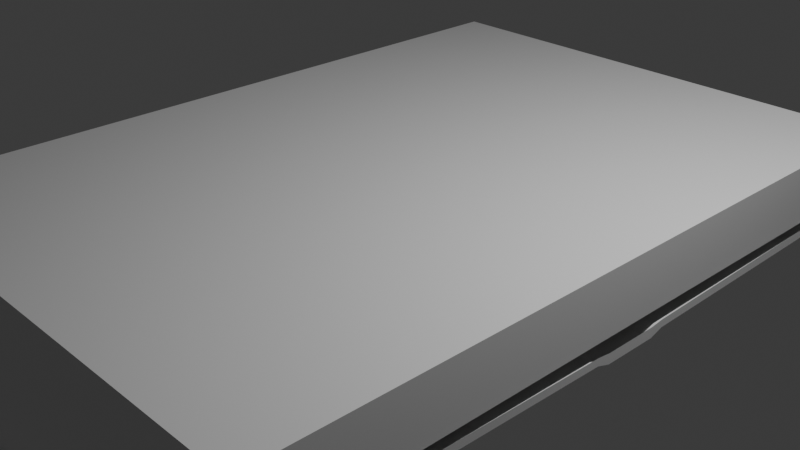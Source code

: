 # Source: grimoire.blend  (saved by Blender 4.5.90; exported with 4.5.12 LTS)
import bpy
from mathutils import Matrix  # noqa: F401  (used for matrix-valued properties, if any)

bpy.ops.wm.read_factory_settings(use_empty=True)
scene = bpy.context.scene
scene.name = 'Scene'

# ---- collections
col_collection = bpy.data.collections.new('Collection'); scene.collection.children.link(col_collection)

# ---- materials (node trees are filled in below, after node groups)
mat_material = bpy.data.materials.new('Material')
mat_material.alpha_threshold = 0.0
mat_material.roughness = 0.5
mat_material.line_color = (0.0, 0.0, 0.0, 1.0)

# ---- material node trees
mat_material.use_nodes = True; mat_material.node_tree.nodes.clear()
_N = mat_material.node_tree.nodes; _L = mat_material.node_tree.links
n0 = _N.new('ShaderNodeOutputMaterial'); n0.name = 'Material Output'; n0.location = (200, 100)
n1 = _N.new('ShaderNodeBsdfPrincipled'); n1.name = 'Principled BSDF'; n1.location = (-200, 100)
n1.inputs[3].default_value = 1.45
_L.new(n1.outputs[0], n0.inputs[0])
n0.is_active_output = True

# ---- world
world_world = bpy.data.worlds.new('World'); scene.world = world_world
world_world.use_nodes = True; world_world.node_tree.nodes.clear()
_N = world_world.node_tree.nodes; _L = world_world.node_tree.links
n0 = _N.new('ShaderNodeOutputWorld'); n0.name = 'World Output'; n0.location = (200, 100)
n1 = _N.new('ShaderNodeBackground'); n1.name = 'Background'; n1.location = (-200, 100)
n1.inputs[0].default_value = (0.05088, 0.05088, 0.05088, 1.0)
_L.new(n1.outputs[0], n0.inputs[0])
n0.is_active_output = True
world_world.color = (0.05088, 0.05088, 0.05088)
world_world.sun_shadow_jitter_overblur = 0.0

# ---- cameras
cam_camera = bpy.data.cameras.new('Camera')
cam_camera.clip_end = 100.0
cam_camera.ortho_scale = 7.314

# ---- lights
light_light = bpy.data.lights.new('Light', 'POINT')
light_light.energy = 1000.0
light_light.shadow_soft_size = 0.1

# ---- meshes
me_cube = bpy.data.meshes.new('Cube')
me_cube.from_pydata([(1.0, 1.131, -1.0), (1.0, -1.131, -1.0), (-1.0, 1.131, -1.0), (-1.0, -1.131, -1.0), (1.0, 1.131, -0.7459), (-1.0, -1.131, -0.7459), (1.0, -1.131, -0.7459), (-1.0, 1.131, -0.7459), (1.0, 1.131, -1.0), (-1.0, 1.131, -1.0), (1.0, 1.131, -0.7459), (-1.0, 1.131, -0.7459), (1.0, -1.131, -0.7459), (1.0, -1.131, -1.0), (-1.0, -1.131, -1.0), (-1.0, -1.131, -0.7459), (1.0, 1.131, -1.0), (-1.0, 1.131, -1.0), (1.0, 1.131, -0.7459), (-1.0, 1.131, -0.7459), (1.0, 1.163, -1.0), (-1.0, 1.163, -1.0), (1.0, 1.163, -0.7459), (-1.0, 1.163, -0.7459), (1.0, -1.163, -0.7459), (1.0, -1.163, -1.0), (-1.0, -1.163, -1.0), (-1.0, -1.163, -0.7459), (0.9825, 1.131, -1.0), (0.9825, -1.0, 1.0), (0.9825, -1.131, -1.0), (0.9825, 1.0, 1.0), (0.9825, 1.131, -0.7459), (0.9825, -1.131, -0.7459), (0.9825, 1.131, -1.0), (0.9825, 1.131, -0.7459), (0.9825, -1.131, -1.0), (0.9825, -1.131, -0.7459), (0.9825, 1.131, -1.0), (0.9825, 1.131, -0.7459), (0.9825, 1.163, -1.0), (0.9825, 1.163, -0.7459), (0.9825, -1.163, -1.0), (0.9825, -1.163, -0.7459), (-0.9816, 1.131, -1.0), (-0.9816, -1.0, 1.0), (-0.9816, -1.131, -0.7459), (-0.9816, 1.131, -1.0), (-0.9816, -1.131, -0.7459), (-0.9816, 1.131, -1.0), (-0.9816, 1.163, -1.0), (-0.9816, -1.163, -0.7459), (-0.9816, -1.131, -1.0), (-0.9816, 1.0, 1.0), (-0.9816, 1.131, -0.7459), (-0.9816, 1.131, -0.7459), (-0.9816, -1.131, -1.0), (-0.9816, 1.131, -0.7459), (-0.9816, 1.163, -0.7459), (-0.9816, -1.163, -1.0), (-1.0, 0.1113, -1.199), (1.0, 0.1113, -1.206), (1.0, 0.1113, -0.9881), (-1.0, 0.1113, -0.9113), (0.9825, 0.1113, -1.207), (-0.9816, 0.1113, -1.203), (-1.0, -0.1091, -1.199), (1.0, -0.1091, -0.9881), (0.9825, -0.1091, -1.207), (-0.9816, -0.1091, -1.203), (1.0, -0.1091, -1.206), (-1.0, -0.1091, -0.9113), (1.0, -0.07238, -1.333), (1.0, -0.03564, -1.333), (1.0, 0.001093, -1.333), (1.0, 0.03783, -1.333), (1.0, 0.07456, -1.333), (-1.0, -0.07238, -0.958), (-1.0, -0.03564, -0.958), (-1.0, 0.001093, -0.958), (-1.0, 0.03783, -0.958), (-1.0, 0.07456, -0.958), (-1.0, 0.07456, -1.331), (-1.0, 0.03783, -1.331), (-1.0, 0.001093, -1.331), (-1.0, -0.03564, -1.331), (-1.0, -0.07238, -1.331), (1.0, 0.07456, -1.035), (1.0, 0.03783, -1.035), (1.0, 0.001093, -1.035), (1.0, -0.03564, -1.035), (1.0, -0.07238, -1.035), (0.9825, 0.07456, -1.36), (0.9825, 0.03783, -1.36), (0.9825, 0.001093, -1.36), (0.9825, -0.03564, -1.36), (0.9825, -0.07238, -1.36), (-0.9816, 0.07456, -1.36), (-0.9816, 0.03783, -1.36), (-0.9816, 0.001093, -1.36), (-0.9816, -0.03564, -1.36), (-0.9816, -0.07238, -1.36)], [], [(68, 70, 1, 30), (4, 0, 8, 10), (70, 67, 6, 1), (60, 63, 7, 2), (5, 3, 14, 15), (1, 6, 12, 13), (2, 7, 11, 9), (32, 4, 10, 35), (44, 2, 9, 47), (15, 14, 26, 27), (17, 19, 23, 21), (9, 11, 19, 17), (47, 9, 17, 49), (35, 10, 18, 39), (10, 8, 16, 18), (30, 1, 13, 36), (46, 5, 15, 48), (40, 41, 22, 20), (49, 17, 21, 50), (39, 18, 22, 41), (18, 16, 20, 22), (59, 51, 27, 26), (13, 12, 24, 25), (48, 15, 27, 51), (36, 13, 25, 42), (56, 36, 42, 59), (12, 37, 43, 24), (25, 24, 43, 42), (57, 39, 41, 58), (16, 38, 40, 20), (50, 58, 41, 40), (6, 33, 37, 12), (52, 30, 36, 56), (55, 35, 39, 57), (8, 34, 38, 16), (0, 28, 34, 8), (54, 32, 35, 55), (54, 53, 31, 32), (69, 68, 30, 52), (37, 39, 31, 29), (66, 69, 52, 3), (57, 48, 45, 53), (7, 54, 55, 11), (11, 55, 57, 19), (3, 52, 56, 14), (21, 23, 58, 50), (19, 57, 58, 23), (14, 56, 59, 26), (37, 48, 51, 43), (42, 43, 51, 59), (38, 49, 50, 40), (33, 46, 48, 37), (34, 47, 49, 38), (28, 44, 47, 34), (33, 29, 45, 46), (31, 53, 45, 29), (2, 44, 65, 60), (44, 28, 64, 65), (82, 81, 63, 60), (0, 4, 62, 61), (28, 0, 61, 64), (3, 5, 71, 66), (86, 101, 69, 66), (101, 96, 68, 69), (72, 91, 67, 70), (96, 72, 70, 68), (64, 61, 76, 92), (92, 76, 75, 93), (93, 75, 74, 94), (94, 74, 73, 95), (95, 73, 72, 96), (61, 62, 87, 76), (76, 87, 88, 75), (75, 88, 89, 74), (74, 89, 90, 73), (73, 90, 91, 72), (65, 64, 92, 97), (97, 92, 93, 98), (98, 93, 94, 99), (99, 94, 95, 100), (100, 95, 96, 101), (60, 65, 97, 82), (82, 97, 98, 83), (83, 98, 99, 84), (84, 99, 100, 85), (85, 100, 101, 86), (66, 71, 77, 86), (86, 77, 78, 85), (85, 78, 79, 84), (84, 79, 80, 83), (83, 80, 81, 82)])
_uv = me_cube.uv_layers.new(name='UVMap')
_uv.uv.foreach_set('vector', [0.3728, 0.6371, 0.375, 0.6371, 0.375, 0.75, 0.3728, 0.75, 0.4068, 0.5, 0.375, 0.5, 0.375, 0.5, 0.4068, 0.5, 0.375, 0.6371, 0.4068, 0.6371, 0.4068, 0.75, 0.375, 0.75, 0.375, 0.1373, 0.4068, 0.1373, 0.4068, 0.25, 0.375, 0.25, 0.4068, 0.0, 0.375, 0.0, 0.375, 0.0, 0.4068, 0.0, 0.375, 0.75, 0.4068, 0.75, 0.4068, 0.75, 0.375, 0.75, 0.375, 0.25, 0.4068, 0.25, 0.4068, 0.25, 0.375, 0.25, 0.4068, 0.4978, 0.4068, 0.5, 0.4068, 0.5, 0.4068, 0.4978, 0.1273, 0.5, 0.125, 0.5, 0.125, 0.5, 0.1273, 0.5, 0.4068, 0.0, 0.375, 0.0, 0.375, 0.0, 0.4068, 0.0, 0.375, 0.25, 0.4068, 0.25, 0.4068, 0.25, 0.375, 0.25, 0.375, 0.25, 0.4068, 0.25, 0.4068, 0.25, 0.375, 0.25, 0.1273, 0.5, 0.125, 0.5, 0.125, 0.5, 0.1273, 0.5, 0.4068, 0.4978, 0.4068, 0.5, 0.4068, 0.5, 0.4068, 0.4978, 0.4068, 0.5, 0.375, 0.5, 0.375, 0.5, 0.4068, 0.5, 0.3728, 0.75, 0.375, 0.75, 0.375, 0.75, 0.3728, 0.75, 0.4068, 0.9977, 0.4068, 1.0, 0.4068, 1.0, 0.4068, 0.9977, 0.375, 0.4978, 0.4068, 0.4978, 0.4068, 0.5, 0.375, 0.5, 0.1273, 0.5, 0.125, 0.5, 0.125, 0.5, 0.1273, 0.5, 0.4068, 0.4978, 0.4068, 0.5, 0.4068, 0.5, 0.4068, 0.4978, 0.4068, 0.5, 0.375, 0.5, 0.375, 0.5, 0.4068, 0.5, 0.375, 0.9977, 0.4068, 0.9977, 0.4068, 1.0, 0.375, 1.0, 0.375, 0.75, 0.4068, 0.75, 0.4068, 0.75, 0.375, 0.75, 0.4068, 0.9977, 0.4068, 1.0, 0.4068, 1.0, 0.4068, 0.9977, 0.3728, 0.75, 0.375, 0.75, 0.375, 0.75, 0.3728, 0.75, 0.1273, 0.75, 0.3728, 0.75, 0.3728, 0.75, 0.1273, 0.75, 0.4068, 0.75, 0.4068, 0.7522, 0.4068, 0.7522, 0.4068, 0.75, 0.375, 0.75, 0.4068, 0.75, 0.4068, 0.7522, 0.375, 0.7522, 0.4068, 0.2523, 0.4068, 0.4978, 0.4068, 0.4978, 0.4068, 0.2523, 0.375, 0.5, 0.3728, 0.5, 0.3728, 0.5, 0.375, 0.5, 0.375, 0.2523, 0.4068, 0.2523, 0.4068, 0.4978, 0.375, 0.4978, 0.4068, 0.75, 0.4068, 0.7522, 0.4068, 0.7522, 0.4068, 0.75, 0.1273, 0.75, 0.3728, 0.75, 0.3728, 0.75, 0.1273, 0.75, 0.4068, 0.2523, 0.4068, 0.4978, 0.4068, 0.4978, 0.4068, 0.2523, 0.375, 0.5, 0.3728, 0.5, 0.3728, 0.5, 0.375, 0.5, 0.375, 0.5, 0.3728, 0.5, 0.3728, 0.5, 0.375, 0.5, 0.4068, 0.2523, 0.4068, 0.4978, 0.4068, 0.4978, 0.4068, 0.2523, 0.4068, 0.2523, 0.625, 0.2523, 0.625, 0.4978, 0.4068, 0.4978, 0.1273, 0.6371, 0.3728, 0.6371, 0.3728, 0.75, 0.1273, 0.75, 0.0, 0.0, 0.0, 0.0, 0.6272, 0.5, 0.6272, 0.75, 0.125, 0.6371, 0.1273, 0.6371, 0.1273, 0.75, 0.125, 0.75, 0.0, 0.0, 0.0, 0.0, 0.8727, 0.75, 0.8727, 0.5, 0.4068, 0.25, 0.4068, 0.2523, 0.4068, 0.2523, 0.4068, 0.25, 0.4068, 0.25, 0.4068, 0.2523, 0.4068, 0.2523, 0.4068, 0.25, 0.125, 0.75, 0.1273, 0.75, 0.1273, 0.75, 0.125, 0.75, 0.375, 0.25, 0.4068, 0.25, 0.4068, 0.2523, 0.375, 0.2523, 0.4068, 0.25, 0.4068, 0.2523, 0.4068, 0.2523, 0.4068, 0.25, 0.125, 0.75, 0.1273, 0.75, 0.1273, 0.75, 0.125, 0.75, 0.4068, 0.7522, 0.4068, 0.9977, 0.4068, 0.9977, 0.4068, 0.7522, 0.375, 0.7522, 0.4068, 0.7522, 0.4068, 0.9977, 0.375, 0.9977, 0.3728, 0.5, 0.1273, 0.5, 0.1273, 0.5, 0.3728, 0.5, 0.4068, 0.7522, 0.4068, 0.9977, 0.4068, 0.9977, 0.4068, 0.7522, 0.3728, 0.5, 0.1273, 0.5, 0.1273, 0.5, 0.3728, 0.5, 0.3728, 0.5, 0.1273, 0.5, 0.1273, 0.5, 0.3728, 0.5, 0.4068, 0.7522, 0.625, 0.7522, 0.625, 0.9977, 0.4068, 0.9977, 0.6272, 0.5, 0.8727, 0.5, 0.8727, 0.75, 0.6272, 0.75, 0.125, 0.5, 0.1273, 0.5, 0.1273, 0.6127, 0.125, 0.6127, 0.1273, 0.5, 0.3728, 0.5, 0.3728, 0.6127, 0.1273, 0.6127, 0.375, 0.1332, 0.4068, 0.1332, 0.4068, 0.1373, 0.375, 0.1373, 0.375, 0.5, 0.4068, 0.5, 0.4068, 0.6127, 0.375, 0.6127, 0.3728, 0.5, 0.375, 0.5, 0.375, 0.6127, 0.3728, 0.6127, 0.375, 0.0, 0.4068, 0.0, 0.4068, 0.1129, 0.375, 0.1129, 0.125, 0.633, 0.1273, 0.633, 0.1273, 0.6371, 0.125, 0.6371, 0.1273, 0.633, 0.3728, 0.633, 0.3728, 0.6371, 0.1273, 0.6371, 0.375, 0.633, 0.4068, 0.633, 0.4068, 0.6371, 0.375, 0.6371, 0.3728, 0.633, 0.375, 0.633, 0.375, 0.6371, 0.3728, 0.6371, 0.3728, 0.6127, 0.375, 0.6127, 0.375, 0.6168, 0.3728, 0.6168, 0.3728, 0.6168, 0.375, 0.6168, 0.375, 0.6208, 0.3728, 0.6208, 0.3728, 0.6208, 0.375, 0.6208, 0.375, 0.6249, 0.3728, 0.6249, 0.3728, 0.6249, 0.375, 0.6249, 0.375, 0.6289, 0.3728, 0.6289, 0.3728, 0.6289, 0.375, 0.6289, 0.375, 0.633, 0.3728, 0.633, 0.375, 0.6127, 0.4068, 0.6127, 0.4068, 0.6168, 0.375, 0.6168, 0.375, 0.6168, 0.4068, 0.6168, 0.4068, 0.6208, 0.375, 0.6208, 0.375, 0.6208, 0.4068, 0.6208, 0.4068, 0.6249, 0.375, 0.6249, 0.375, 0.6249, 0.4068, 0.6249, 0.4068, 0.6289, 0.375, 0.6289, 0.375, 0.6289, 0.4068, 0.6289, 0.4068, 0.633, 0.375, 0.633, 0.1273, 0.6127, 0.3728, 0.6127, 0.3728, 0.6168, 0.1273, 0.6168, 0.1273, 0.6168, 0.3728, 0.6168, 0.3728, 0.6208, 0.1273, 0.6208, 0.1273, 0.6208, 0.3728, 0.6208, 0.3728, 0.6249, 0.1273, 0.6249, 0.1273, 0.6249, 0.3728, 0.6249, 0.3728, 0.6289, 0.1273, 0.6289, 0.1273, 0.6289, 0.3728, 0.6289, 0.3728, 0.633, 0.1273, 0.633, 0.125, 0.6127, 0.1273, 0.6127, 0.1273, 0.6168, 0.125, 0.6168, 0.125, 0.6168, 0.1273, 0.6168, 0.1273, 0.6208, 0.125, 0.6208, 0.125, 0.6208, 0.1273, 0.6208, 0.1273, 0.6249, 0.125, 0.6249, 0.125, 0.6249, 0.1273, 0.6249, 0.1273, 0.6289, 0.125, 0.6289, 0.125, 0.6289, 0.1273, 0.6289, 0.1273, 0.633, 0.125, 0.633, 0.375, 0.1129, 0.4068, 0.1129, 0.4068, 0.117, 0.375, 0.117, 0.375, 0.117, 0.4068, 0.117, 0.4068, 0.1211, 0.375, 0.1211, 0.375, 0.1211, 0.4068, 0.1211, 0.4068, 0.1251, 0.375, 0.1251, 0.375, 0.1251, 0.4068, 0.1251, 0.4068, 0.1292, 0.375, 0.1292, 0.375, 0.1292, 0.4068, 0.1292, 0.4068, 0.1332, 0.375, 0.1332])
me_cube.materials.append(mat_material)
me_cube.use_mirror_vertex_groups = False
me_cube.update()

# ---- objects
ob_cube = bpy.data.objects.new('Cube', me_cube)
ob_light = bpy.data.objects.new('Light', light_light)
ob_camera = bpy.data.objects.new('Camera', cam_camera)

# ---- transforms, parenting, visibility, modifiers, constraints
ob_cube.location = (0.0, 0.0, 0.2691)
ob_cube.scale = (2.874, 4.074, 0.3781)
ob_cube.lock_rotations_4d = False
ob_cube.empty_display_type = 'ARROWS'
ob_cube.lineart.crease_threshold = 0.0
_m = ob_cube.modifiers.new('Mirror', 'MIRROR')
_m.use_axis = (False, False, False)
_m.use_clip = True
ob_light.location = (4.076, 1.005, 5.904)
ob_light.rotation_euler = (0.6503, 0.05522, 1.866)
ob_light.lock_rotations_4d = False
ob_light.empty_display_type = 'ARROWS'
ob_light.color = (0.0, 0.0, 0.0, 0.0)
ob_light.lineart.crease_threshold = 0.0
ob_camera.location = (7.359, -6.926, 4.958)
ob_camera.rotation_euler = (1.109, 0.0, 0.8149)
ob_camera.lock_rotations_4d = False
ob_camera.empty_display_type = 'ARROWS'
ob_camera.color = (0.0, 0.0, 0.0, 0.0)
ob_camera.display_type = 'WIRE'
ob_camera.lineart.crease_threshold = 0.0

# ---- collection membership
col_collection.objects.link(ob_cube)
col_collection.objects.link(ob_light)
col_collection.objects.link(ob_camera)

# ---- scene / render settings (as saved in the file)
scene.camera = ob_camera
scene.frame_start = 1; scene.frame_end = 250; scene.frame_set(1)
scene.render.engine = 'BLENDER_EEVEE_NEXT'
bpy.context.view_layer.update()
